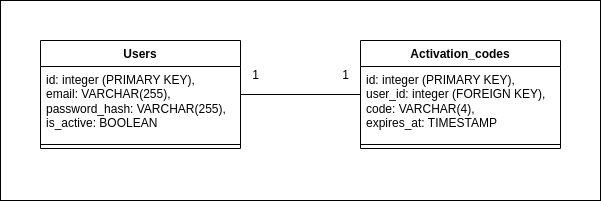

The diagram above was exported from draw.io. Its source (the exported page's mxGraphModel, read from the mxfile embedded in the PNG):
<mxGraphModel dx="1364" dy="793" grid="1" gridSize="10" guides="1" tooltips="1" connect="1" arrows="1" fold="1" page="1" pageScale="1" pageWidth="850" pageHeight="1100" math="0" shadow="0">
  <root>
    <mxCell id="0" />
    <mxCell id="1" parent="0" />
    <mxCell id="AUIau0kfpsnd6DFFK4dZ-11" value="Users" style="swimlane;fontStyle=1;align=center;verticalAlign=top;childLayout=stackLayout;horizontal=1;startSize=26;horizontalStack=0;resizeParent=1;resizeParentMax=0;resizeLast=0;collapsible=1;marginBottom=0;whiteSpace=wrap;html=1;" vertex="1" parent="1">
      <mxGeometry x="80" y="160" width="200" height="108" as="geometry" />
    </mxCell>
    <mxCell id="AUIau0kfpsnd6DFFK4dZ-12" value="&lt;div&gt;id: integer (PRIMARY KEY),&lt;/div&gt;&lt;div&gt;email: VARCHAR(255),&lt;/div&gt;&lt;div&gt;password_hash: VARCHAR(255),&lt;/div&gt;&lt;div&gt;is_active: BOOLEAN&lt;/div&gt;" style="text;strokeColor=none;fillColor=none;align=left;verticalAlign=top;spacingLeft=4;spacingRight=4;overflow=hidden;rotatable=0;points=[[0,0.5],[1,0.5]];portConstraint=eastwest;whiteSpace=wrap;html=1;" vertex="1" parent="AUIau0kfpsnd6DFFK4dZ-11">
      <mxGeometry y="26" width="200" height="74" as="geometry" />
    </mxCell>
    <mxCell id="AUIau0kfpsnd6DFFK4dZ-13" value="" style="line;strokeWidth=1;fillColor=none;align=left;verticalAlign=middle;spacingTop=-1;spacingLeft=3;spacingRight=3;rotatable=0;labelPosition=right;points=[];portConstraint=eastwest;strokeColor=inherit;" vertex="1" parent="AUIau0kfpsnd6DFFK4dZ-11">
      <mxGeometry y="100" width="200" height="8" as="geometry" />
    </mxCell>
    <mxCell id="AUIau0kfpsnd6DFFK4dZ-15" value="Activation_codes" style="swimlane;fontStyle=1;align=center;verticalAlign=top;childLayout=stackLayout;horizontal=1;startSize=26;horizontalStack=0;resizeParent=1;resizeParentMax=0;resizeLast=0;collapsible=1;marginBottom=0;whiteSpace=wrap;html=1;" vertex="1" parent="1">
      <mxGeometry x="400" y="160" width="200" height="108" as="geometry" />
    </mxCell>
    <mxCell id="AUIau0kfpsnd6DFFK4dZ-16" value="&lt;div&gt;id: integer (PRIMARY KEY),&lt;/div&gt;&lt;div&gt;user_id: integer (FOREIGN KEY),&lt;/div&gt;&lt;div&gt;code: VARCHAR(4),&lt;/div&gt;&lt;div&gt;expires_at: TIMESTAMP&lt;/div&gt;" style="text;strokeColor=none;fillColor=none;align=left;verticalAlign=top;spacingLeft=4;spacingRight=4;overflow=hidden;rotatable=0;points=[[0,0.5],[1,0.5]];portConstraint=eastwest;whiteSpace=wrap;html=1;" vertex="1" parent="AUIau0kfpsnd6DFFK4dZ-15">
      <mxGeometry y="26" width="200" height="74" as="geometry" />
    </mxCell>
    <mxCell id="AUIau0kfpsnd6DFFK4dZ-17" value="" style="line;strokeWidth=1;fillColor=none;align=left;verticalAlign=middle;spacingTop=-1;spacingLeft=3;spacingRight=3;rotatable=0;labelPosition=right;points=[];portConstraint=eastwest;strokeColor=inherit;" vertex="1" parent="AUIau0kfpsnd6DFFK4dZ-15">
      <mxGeometry y="100" width="200" height="8" as="geometry" />
    </mxCell>
    <mxCell id="AUIau0kfpsnd6DFFK4dZ-18" value="" style="line;strokeWidth=1;fillColor=none;align=left;verticalAlign=middle;spacingTop=-1;spacingLeft=3;spacingRight=3;rotatable=0;labelPosition=right;points=[];portConstraint=eastwest;strokeColor=inherit;" vertex="1" parent="1">
      <mxGeometry x="280" y="210" width="120" height="8" as="geometry" />
    </mxCell>
    <mxCell id="AUIau0kfpsnd6DFFK4dZ-19" value="1" style="text;html=1;align=center;verticalAlign=middle;resizable=0;points=[];autosize=1;strokeColor=none;fillColor=none;" vertex="1" parent="1">
      <mxGeometry x="280" y="180" width="30" height="30" as="geometry" />
    </mxCell>
    <mxCell id="AUIau0kfpsnd6DFFK4dZ-20" value="1" style="text;html=1;align=center;verticalAlign=middle;resizable=0;points=[];autosize=1;strokeColor=none;fillColor=none;" vertex="1" parent="1">
      <mxGeometry x="370" y="180" width="30" height="30" as="geometry" />
    </mxCell>
    <mxCell id="AUIau0kfpsnd6DFFK4dZ-21" value="" style="rounded=0;whiteSpace=wrap;html=1;fillColor=none;" vertex="1" parent="1">
      <mxGeometry x="40" y="120" width="600" height="200" as="geometry" />
    </mxCell>
  </root>
</mxGraphModel>